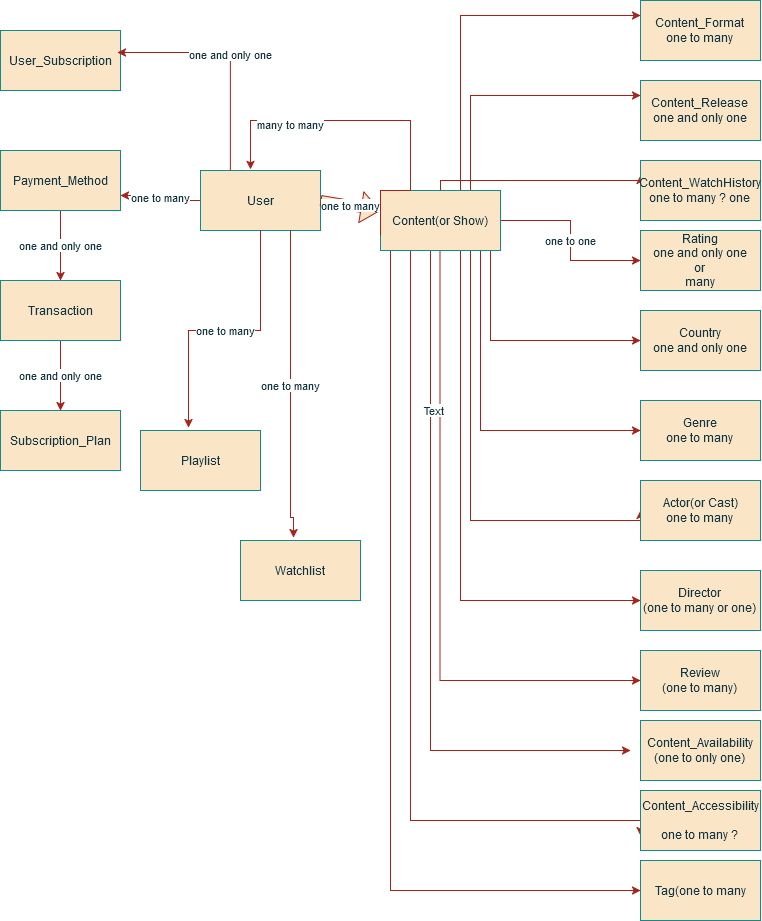

The diagram above was exported from draw.io. Its source (the exported page's mxGraphModel, read from the mxfile embedded in the PNG):
<mxGraphModel dx="1377" dy="630" grid="1" gridSize="10" guides="1" tooltips="1" connect="1" arrows="1" fold="1" page="1" pageScale="1" pageWidth="850" pageHeight="1100" math="0" shadow="0">
  <root>
    <mxCell id="0" />
    <mxCell id="1" parent="0" />
    <mxCell id="Ro2Z8APWVOlVNLoiK7Oj-27" value="one to one" style="edgeStyle=orthogonalEdgeStyle;rounded=0;orthogonalLoop=1;jettySize=auto;html=1;strokeColor=#A8201A;fontColor=#143642;fillColor=#FAE5C7;" edge="1" parent="1" source="Ro2Z8APWVOlVNLoiK7Oj-1" target="Ro2Z8APWVOlVNLoiK7Oj-11">
      <mxGeometry relative="1" as="geometry" />
    </mxCell>
    <mxCell id="Ro2Z8APWVOlVNLoiK7Oj-38" style="edgeStyle=orthogonalEdgeStyle;rounded=0;orthogonalLoop=1;jettySize=auto;html=1;entryX=0;entryY=0.25;entryDx=0;entryDy=0;strokeColor=#A8201A;fontColor=#143642;fillColor=#FAE5C7;" edge="1" parent="1" source="Ro2Z8APWVOlVNLoiK7Oj-1" target="Ro2Z8APWVOlVNLoiK7Oj-13">
      <mxGeometry relative="1" as="geometry">
        <Array as="points">
          <mxPoint x="480" y="25" />
        </Array>
      </mxGeometry>
    </mxCell>
    <mxCell id="Ro2Z8APWVOlVNLoiK7Oj-39" style="edgeStyle=orthogonalEdgeStyle;rounded=0;orthogonalLoop=1;jettySize=auto;html=1;exitX=0.75;exitY=0;exitDx=0;exitDy=0;entryX=0;entryY=0.25;entryDx=0;entryDy=0;strokeColor=#A8201A;fontColor=#143642;fillColor=#FAE5C7;" edge="1" parent="1" source="Ro2Z8APWVOlVNLoiK7Oj-1" target="Ro2Z8APWVOlVNLoiK7Oj-21">
      <mxGeometry relative="1" as="geometry" />
    </mxCell>
    <mxCell id="Ro2Z8APWVOlVNLoiK7Oj-40" style="edgeStyle=orthogonalEdgeStyle;rounded=0;orthogonalLoop=1;jettySize=auto;html=1;entryX=0;entryY=0.25;entryDx=0;entryDy=0;strokeColor=#A8201A;fontColor=#143642;fillColor=#FAE5C7;" edge="1" parent="1" source="Ro2Z8APWVOlVNLoiK7Oj-1" target="Ro2Z8APWVOlVNLoiK7Oj-19">
      <mxGeometry relative="1" as="geometry">
        <Array as="points">
          <mxPoint x="460" y="190" />
          <mxPoint x="660" y="190" />
        </Array>
      </mxGeometry>
    </mxCell>
    <mxCell id="Ro2Z8APWVOlVNLoiK7Oj-41" style="edgeStyle=orthogonalEdgeStyle;rounded=0;orthogonalLoop=1;jettySize=auto;html=1;entryX=0;entryY=0.5;entryDx=0;entryDy=0;strokeColor=#A8201A;fontColor=#143642;fillColor=#FAE5C7;" edge="1" parent="1" source="Ro2Z8APWVOlVNLoiK7Oj-1" target="Ro2Z8APWVOlVNLoiK7Oj-9">
      <mxGeometry relative="1" as="geometry">
        <Array as="points">
          <mxPoint x="510" y="350" />
        </Array>
      </mxGeometry>
    </mxCell>
    <mxCell id="Ro2Z8APWVOlVNLoiK7Oj-42" style="edgeStyle=orthogonalEdgeStyle;rounded=0;orthogonalLoop=1;jettySize=auto;html=1;entryX=0;entryY=0.5;entryDx=0;entryDy=0;strokeColor=#A8201A;fontColor=#143642;fillColor=#FAE5C7;" edge="1" parent="1" source="Ro2Z8APWVOlVNLoiK7Oj-1" target="Ro2Z8APWVOlVNLoiK7Oj-8">
      <mxGeometry relative="1" as="geometry">
        <Array as="points">
          <mxPoint x="500" y="440" />
        </Array>
      </mxGeometry>
    </mxCell>
    <mxCell id="Ro2Z8APWVOlVNLoiK7Oj-43" style="edgeStyle=orthogonalEdgeStyle;rounded=0;orthogonalLoop=1;jettySize=auto;html=1;strokeColor=#A8201A;fontColor=#143642;fillColor=#FAE5C7;entryX=0;entryY=0.5;entryDx=0;entryDy=0;" edge="1" parent="1" target="Ro2Z8APWVOlVNLoiK7Oj-7">
      <mxGeometry relative="1" as="geometry">
        <mxPoint x="430" y="260" as="sourcePoint" />
        <mxPoint x="630" y="535" as="targetPoint" />
        <Array as="points">
          <mxPoint x="490" y="260" />
          <mxPoint x="490" y="530" />
          <mxPoint x="660" y="530" />
        </Array>
      </mxGeometry>
    </mxCell>
    <mxCell id="Ro2Z8APWVOlVNLoiK7Oj-44" style="edgeStyle=orthogonalEdgeStyle;rounded=0;orthogonalLoop=1;jettySize=auto;html=1;entryX=0;entryY=0.5;entryDx=0;entryDy=0;strokeColor=#A8201A;fontColor=#143642;fillColor=#FAE5C7;" edge="1" parent="1" source="Ro2Z8APWVOlVNLoiK7Oj-1" target="Ro2Z8APWVOlVNLoiK7Oj-2">
      <mxGeometry relative="1" as="geometry">
        <Array as="points">
          <mxPoint x="480" y="610" />
        </Array>
      </mxGeometry>
    </mxCell>
    <mxCell id="Ro2Z8APWVOlVNLoiK7Oj-45" style="edgeStyle=orthogonalEdgeStyle;rounded=0;orthogonalLoop=1;jettySize=auto;html=1;strokeColor=#A8201A;fontColor=#143642;fillColor=#FAE5C7;entryX=0;entryY=0.5;entryDx=0;entryDy=0;" edge="1" parent="1" target="Ro2Z8APWVOlVNLoiK7Oj-14">
      <mxGeometry relative="1" as="geometry">
        <mxPoint x="459.5" y="690" as="targetPoint" />
        <mxPoint x="459.5" y="260" as="sourcePoint" />
        <Array as="points">
          <mxPoint x="460" y="690" />
        </Array>
      </mxGeometry>
    </mxCell>
    <mxCell id="Ro2Z8APWVOlVNLoiK7Oj-46" style="edgeStyle=orthogonalEdgeStyle;rounded=0;orthogonalLoop=1;jettySize=auto;html=1;entryX=0;entryY=0.5;entryDx=0;entryDy=0;strokeColor=#A8201A;fontColor=#143642;fillColor=#FAE5C7;" edge="1" parent="1">
      <mxGeometry relative="1" as="geometry">
        <mxPoint x="450" y="260" as="sourcePoint" />
        <mxPoint x="650" y="760" as="targetPoint" />
        <Array as="points">
          <mxPoint x="450" y="760" />
        </Array>
      </mxGeometry>
    </mxCell>
    <mxCell id="Ro2Z8APWVOlVNLoiK7Oj-47" value="Text" style="edgeLabel;html=1;align=center;verticalAlign=middle;resizable=0;points=[];strokeColor=#0F8B8D;fontColor=#143642;fillColor=#FAE5C7;" vertex="1" connectable="0" parent="Ro2Z8APWVOlVNLoiK7Oj-46">
      <mxGeometry x="-0.5463" y="2" relative="1" as="geometry">
        <mxPoint as="offset" />
      </mxGeometry>
    </mxCell>
    <mxCell id="Ro2Z8APWVOlVNLoiK7Oj-48" style="edgeStyle=orthogonalEdgeStyle;rounded=0;orthogonalLoop=1;jettySize=auto;html=1;entryX=0;entryY=0.75;entryDx=0;entryDy=0;strokeColor=#A8201A;fontColor=#143642;fillColor=#FAE5C7;" edge="1" parent="1" source="Ro2Z8APWVOlVNLoiK7Oj-1" target="Ro2Z8APWVOlVNLoiK7Oj-17">
      <mxGeometry relative="1" as="geometry">
        <Array as="points">
          <mxPoint x="430" y="830" />
          <mxPoint x="660" y="830" />
        </Array>
      </mxGeometry>
    </mxCell>
    <mxCell id="Ro2Z8APWVOlVNLoiK7Oj-49" value="" style="edgeStyle=orthogonalEdgeStyle;rounded=0;orthogonalLoop=1;jettySize=auto;html=1;entryX=0;entryY=0.5;entryDx=0;entryDy=0;strokeColor=#A8201A;fontColor=#143642;fillColor=#FAE5C7;" edge="1" parent="1" source="Ro2Z8APWVOlVNLoiK7Oj-1" target="Ro2Z8APWVOlVNLoiK7Oj-18">
      <mxGeometry relative="1" as="geometry">
        <Array as="points">
          <mxPoint x="410" y="900" />
        </Array>
      </mxGeometry>
    </mxCell>
    <mxCell id="Ro2Z8APWVOlVNLoiK7Oj-1" value="Content(or Show)" style="rounded=0;whiteSpace=wrap;html=1;labelBackgroundColor=none;fillColor=#FAE5C7;strokeColor=#0F8B8D;fontColor=#143642;" vertex="1" parent="1">
      <mxGeometry x="400" y="200" width="120" height="60" as="geometry" />
    </mxCell>
    <mxCell id="Ro2Z8APWVOlVNLoiK7Oj-2" value="&lt;div&gt;Director&lt;/div&gt;&lt;div&gt;(one to many or one)&lt;br&gt;&lt;/div&gt;" style="rounded=0;whiteSpace=wrap;html=1;labelBackgroundColor=none;fillColor=#FAE5C7;strokeColor=#0F8B8D;fontColor=#143642;" vertex="1" parent="1">
      <mxGeometry x="660" y="580" width="120" height="60" as="geometry" />
    </mxCell>
    <mxCell id="Ro2Z8APWVOlVNLoiK7Oj-3" value="Playlist" style="rounded=0;whiteSpace=wrap;html=1;labelBackgroundColor=none;fillColor=#FAE5C7;strokeColor=#0F8B8D;fontColor=#143642;" vertex="1" parent="1">
      <mxGeometry x="160" y="440" width="120" height="60" as="geometry" />
    </mxCell>
    <mxCell id="Ro2Z8APWVOlVNLoiK7Oj-52" value="one to many" style="edgeStyle=orthogonalEdgeStyle;rounded=0;orthogonalLoop=1;jettySize=auto;html=1;entryX=1;entryY=0.75;entryDx=0;entryDy=0;strokeColor=#A8201A;fontColor=#143642;fillColor=#FAE5C7;" edge="1" parent="1" source="Ro2Z8APWVOlVNLoiK7Oj-5" target="Ro2Z8APWVOlVNLoiK7Oj-15">
      <mxGeometry relative="1" as="geometry">
        <Array as="points">
          <mxPoint x="180" y="210" />
          <mxPoint x="180" y="205" />
        </Array>
      </mxGeometry>
    </mxCell>
    <mxCell id="Ro2Z8APWVOlVNLoiK7Oj-5" value="User" style="rounded=0;whiteSpace=wrap;html=1;labelBackgroundColor=none;fillColor=#FAE5C7;strokeColor=#0F8B8D;fontColor=#143642;" vertex="1" parent="1">
      <mxGeometry x="220" y="180" width="120" height="60" as="geometry" />
    </mxCell>
    <mxCell id="Ro2Z8APWVOlVNLoiK7Oj-7" value="&lt;div&gt;Actor(or Cast)&lt;/div&gt;&lt;div&gt;one to many&lt;br&gt;&lt;/div&gt;" style="rounded=0;whiteSpace=wrap;html=1;labelBackgroundColor=none;fillColor=#FAE5C7;strokeColor=#0F8B8D;fontColor=#143642;" vertex="1" parent="1">
      <mxGeometry x="660" y="490" width="120" height="60" as="geometry" />
    </mxCell>
    <mxCell id="Ro2Z8APWVOlVNLoiK7Oj-8" value="&lt;div&gt;Genre&lt;/div&gt;&lt;div&gt;one to many&lt;br&gt;&lt;/div&gt;" style="rounded=0;whiteSpace=wrap;html=1;labelBackgroundColor=none;fillColor=#FAE5C7;strokeColor=#0F8B8D;fontColor=#143642;" vertex="1" parent="1">
      <mxGeometry x="660" y="410" width="120" height="60" as="geometry" />
    </mxCell>
    <mxCell id="Ro2Z8APWVOlVNLoiK7Oj-9" value="&lt;div&gt;Country&lt;/div&gt;&lt;div&gt;one and only one&lt;br&gt;&lt;/div&gt;" style="rounded=0;whiteSpace=wrap;html=1;labelBackgroundColor=none;fillColor=#FAE5C7;strokeColor=#0F8B8D;fontColor=#143642;" vertex="1" parent="1">
      <mxGeometry x="660" y="320" width="120" height="60" as="geometry" />
    </mxCell>
    <mxCell id="Ro2Z8APWVOlVNLoiK7Oj-11" value="&lt;div&gt;Rating&lt;/div&gt;&lt;div&gt;one and only one&lt;br&gt;or &lt;br&gt;many&lt;br&gt;&lt;/div&gt;" style="rounded=0;whiteSpace=wrap;html=1;labelBackgroundColor=none;fillColor=#FAE5C7;strokeColor=#0F8B8D;fontColor=#143642;" vertex="1" parent="1">
      <mxGeometry x="660" y="240" width="120" height="60" as="geometry" />
    </mxCell>
    <mxCell id="Ro2Z8APWVOlVNLoiK7Oj-12" value="&lt;div&gt;Content_Availability&lt;/div&gt;&lt;div&gt;(one to only one)&lt;br&gt;&lt;/div&gt;" style="rounded=0;whiteSpace=wrap;html=1;labelBackgroundColor=none;fillColor=#FAE5C7;strokeColor=#0F8B8D;fontColor=#143642;" vertex="1" parent="1">
      <mxGeometry x="660" y="730" width="120" height="60" as="geometry" />
    </mxCell>
    <mxCell id="Ro2Z8APWVOlVNLoiK7Oj-13" value="Content_Format&lt;br&gt;one to many" style="rounded=0;whiteSpace=wrap;html=1;labelBackgroundColor=none;fillColor=#FAE5C7;strokeColor=#0F8B8D;fontColor=#143642;" vertex="1" parent="1">
      <mxGeometry x="660" y="10" width="120" height="60" as="geometry" />
    </mxCell>
    <mxCell id="Ro2Z8APWVOlVNLoiK7Oj-14" value="&lt;div&gt;Review&lt;/div&gt;&lt;div&gt;(one to many)&lt;br&gt;&lt;/div&gt;" style="rounded=0;whiteSpace=wrap;html=1;labelBackgroundColor=none;fillColor=#FAE5C7;strokeColor=#0F8B8D;fontColor=#143642;" vertex="1" parent="1">
      <mxGeometry x="660" y="660" width="120" height="60" as="geometry" />
    </mxCell>
    <mxCell id="Ro2Z8APWVOlVNLoiK7Oj-32" value="one and only one" style="edgeStyle=orthogonalEdgeStyle;rounded=0;orthogonalLoop=1;jettySize=auto;html=1;entryX=0.5;entryY=0;entryDx=0;entryDy=0;strokeColor=#A8201A;fontColor=#143642;fillColor=#FAE5C7;" edge="1" parent="1" source="Ro2Z8APWVOlVNLoiK7Oj-15" target="Ro2Z8APWVOlVNLoiK7Oj-24">
      <mxGeometry relative="1" as="geometry" />
    </mxCell>
    <mxCell id="Ro2Z8APWVOlVNLoiK7Oj-15" value="Payment_Method" style="rounded=0;whiteSpace=wrap;html=1;labelBackgroundColor=none;fillColor=#FAE5C7;strokeColor=#0F8B8D;fontColor=#143642;" vertex="1" parent="1">
      <mxGeometry x="20" y="160" width="120" height="60" as="geometry" />
    </mxCell>
    <mxCell id="Ro2Z8APWVOlVNLoiK7Oj-17" value="&lt;div&gt;Content_Accessibility&lt;/div&gt;&lt;div&gt;&lt;br&gt;&lt;/div&gt;&lt;div&gt;one to many ?&lt;br&gt;&lt;/div&gt;" style="rounded=0;whiteSpace=wrap;html=1;labelBackgroundColor=none;fillColor=#FAE5C7;strokeColor=#0F8B8D;fontColor=#143642;" vertex="1" parent="1">
      <mxGeometry x="660" y="800" width="120" height="60" as="geometry" />
    </mxCell>
    <mxCell id="Ro2Z8APWVOlVNLoiK7Oj-18" value="Tag(one to many" style="rounded=0;whiteSpace=wrap;html=1;labelBackgroundColor=none;fillColor=#FAE5C7;strokeColor=#0F8B8D;fontColor=#143642;" vertex="1" parent="1">
      <mxGeometry x="660" y="870" width="120" height="60" as="geometry" />
    </mxCell>
    <mxCell id="Ro2Z8APWVOlVNLoiK7Oj-19" value="&lt;div&gt;Content_WatchHistory&lt;/div&gt;&lt;div&gt;one to many ? one&lt;br&gt;&lt;/div&gt;" style="rounded=0;whiteSpace=wrap;html=1;labelBackgroundColor=none;fillColor=#FAE5C7;strokeColor=#0F8B8D;fontColor=#143642;" vertex="1" parent="1">
      <mxGeometry x="660" y="170" width="120" height="60" as="geometry" />
    </mxCell>
    <mxCell id="Ro2Z8APWVOlVNLoiK7Oj-20" value="Watchlist" style="rounded=0;whiteSpace=wrap;html=1;labelBackgroundColor=none;fillColor=#FAE5C7;strokeColor=#0F8B8D;fontColor=#143642;" vertex="1" parent="1">
      <mxGeometry x="260" y="550" width="120" height="60" as="geometry" />
    </mxCell>
    <mxCell id="Ro2Z8APWVOlVNLoiK7Oj-21" value="Content_Release&lt;br&gt;one and only one" style="rounded=0;whiteSpace=wrap;html=1;labelBackgroundColor=none;fillColor=#FAE5C7;strokeColor=#0F8B8D;fontColor=#143642;" vertex="1" parent="1">
      <mxGeometry x="660" y="90" width="120" height="60" as="geometry" />
    </mxCell>
    <mxCell id="Ro2Z8APWVOlVNLoiK7Oj-22" value="User_Subscription" style="rounded=0;whiteSpace=wrap;html=1;labelBackgroundColor=none;fillColor=#FAE5C7;strokeColor=#0F8B8D;fontColor=#143642;" vertex="1" parent="1">
      <mxGeometry x="20" y="40" width="120" height="60" as="geometry" />
    </mxCell>
    <mxCell id="Ro2Z8APWVOlVNLoiK7Oj-23" value="Subscription_Plan" style="rounded=0;whiteSpace=wrap;html=1;labelBackgroundColor=none;fillColor=#FAE5C7;strokeColor=#0F8B8D;fontColor=#143642;" vertex="1" parent="1">
      <mxGeometry x="20" y="420" width="120" height="60" as="geometry" />
    </mxCell>
    <mxCell id="Ro2Z8APWVOlVNLoiK7Oj-33" value="one and only one" style="edgeStyle=orthogonalEdgeStyle;rounded=0;orthogonalLoop=1;jettySize=auto;html=1;exitX=0.5;exitY=1;exitDx=0;exitDy=0;entryX=0.5;entryY=0;entryDx=0;entryDy=0;strokeColor=#A8201A;fontColor=#143642;fillColor=#FAE5C7;" edge="1" parent="1" source="Ro2Z8APWVOlVNLoiK7Oj-24" target="Ro2Z8APWVOlVNLoiK7Oj-23">
      <mxGeometry relative="1" as="geometry" />
    </mxCell>
    <mxCell id="Ro2Z8APWVOlVNLoiK7Oj-24" value="Transaction" style="rounded=0;whiteSpace=wrap;html=1;labelBackgroundColor=none;fillColor=#FAE5C7;strokeColor=#0F8B8D;fontColor=#143642;" vertex="1" parent="1">
      <mxGeometry x="20" y="290" width="120" height="60" as="geometry" />
    </mxCell>
    <mxCell id="Ro2Z8APWVOlVNLoiK7Oj-26" value="one to many" style="shape=flexArrow;endArrow=classic;html=1;rounded=0;strokeColor=#A8201A;fontColor=#143642;fillColor=#FAE5C7;" edge="1" parent="1" target="Ro2Z8APWVOlVNLoiK7Oj-1">
      <mxGeometry width="50" height="50" relative="1" as="geometry">
        <mxPoint x="340" y="210" as="sourcePoint" />
        <mxPoint x="430" y="170" as="targetPoint" />
      </mxGeometry>
    </mxCell>
    <mxCell id="Ro2Z8APWVOlVNLoiK7Oj-34" value="one to many" style="edgeStyle=orthogonalEdgeStyle;rounded=0;orthogonalLoop=1;jettySize=auto;html=1;exitX=0.5;exitY=1;exitDx=0;exitDy=0;entryX=0.4;entryY=-0.05;entryDx=0;entryDy=0;entryPerimeter=0;strokeColor=#A8201A;fontColor=#143642;fillColor=#FAE5C7;" edge="1" parent="1" source="Ro2Z8APWVOlVNLoiK7Oj-5" target="Ro2Z8APWVOlVNLoiK7Oj-3">
      <mxGeometry relative="1" as="geometry" />
    </mxCell>
    <mxCell id="Ro2Z8APWVOlVNLoiK7Oj-35" value="one to many" style="edgeStyle=orthogonalEdgeStyle;rounded=0;orthogonalLoop=1;jettySize=auto;html=1;exitX=0.75;exitY=1;exitDx=0;exitDy=0;entryX=0.442;entryY=-0.05;entryDx=0;entryDy=0;entryPerimeter=0;strokeColor=#A8201A;fontColor=#143642;fillColor=#FAE5C7;" edge="1" parent="1" source="Ro2Z8APWVOlVNLoiK7Oj-5" target="Ro2Z8APWVOlVNLoiK7Oj-20">
      <mxGeometry relative="1" as="geometry">
        <Array as="points">
          <mxPoint x="310" y="527" />
        </Array>
      </mxGeometry>
    </mxCell>
    <mxCell id="Ro2Z8APWVOlVNLoiK7Oj-50" style="edgeStyle=orthogonalEdgeStyle;rounded=0;orthogonalLoop=1;jettySize=auto;html=1;exitX=0;exitY=0.75;exitDx=0;exitDy=0;entryX=0.417;entryY=-0.017;entryDx=0;entryDy=0;entryPerimeter=0;strokeColor=#A8201A;fontColor=#143642;fillColor=#FAE5C7;" edge="1" parent="1" source="Ro2Z8APWVOlVNLoiK7Oj-1" target="Ro2Z8APWVOlVNLoiK7Oj-5">
      <mxGeometry relative="1" as="geometry">
        <Array as="points">
          <mxPoint x="400" y="200" />
          <mxPoint x="430" y="200" />
          <mxPoint x="430" y="130" />
          <mxPoint x="270" y="130" />
        </Array>
      </mxGeometry>
    </mxCell>
    <mxCell id="Ro2Z8APWVOlVNLoiK7Oj-51" value="many to many" style="edgeLabel;html=1;align=center;verticalAlign=middle;resizable=0;points=[];strokeColor=#0F8B8D;fontColor=#143642;fillColor=#FAE5C7;" vertex="1" connectable="0" parent="Ro2Z8APWVOlVNLoiK7Oj-50">
      <mxGeometry x="0.5029" y="3" relative="1" as="geometry">
        <mxPoint as="offset" />
      </mxGeometry>
    </mxCell>
    <mxCell id="Ro2Z8APWVOlVNLoiK7Oj-53" value="one and only one" style="edgeStyle=orthogonalEdgeStyle;rounded=0;orthogonalLoop=1;jettySize=auto;html=1;entryX=0.975;entryY=0.367;entryDx=0;entryDy=0;entryPerimeter=0;strokeColor=#A8201A;fontColor=#143642;fillColor=#FAE5C7;" edge="1" parent="1" source="Ro2Z8APWVOlVNLoiK7Oj-5" target="Ro2Z8APWVOlVNLoiK7Oj-22">
      <mxGeometry relative="1" as="geometry">
        <Array as="points">
          <mxPoint x="250" y="62" />
        </Array>
      </mxGeometry>
    </mxCell>
  </root>
</mxGraphModel>